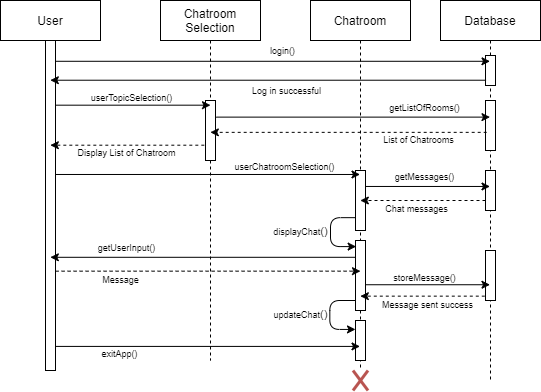

The diagram above was exported from draw.io. Its source (the exported page's mxGraphModel, read from the mxfile embedded in the PNG):
<mxGraphModel dx="971" dy="538" grid="1" gridSize="10" guides="1" tooltips="1" connect="1" arrows="1" fold="1" page="1" pageScale="1" pageWidth="850" pageHeight="1100" math="0" shadow="0">
  <root>
    <mxCell id="0" />
    <mxCell id="1" parent="0" />
    <mxCell id="3nuBFxr9cyL0pnOWT2aG-1" value="User" style="shape=umlLifeline;perimeter=lifelinePerimeter;container=1;collapsible=0;recursiveResize=0;rounded=0;shadow=0;strokeWidth=1;" parent="1" vertex="1">
      <mxGeometry x="110" y="80" width="100" height="370" as="geometry" />
    </mxCell>
    <mxCell id="3nuBFxr9cyL0pnOWT2aG-2" value="" style="points=[];perimeter=orthogonalPerimeter;rounded=0;shadow=0;strokeWidth=1;" parent="3nuBFxr9cyL0pnOWT2aG-1" vertex="1">
      <mxGeometry x="45" y="40" width="10" height="330" as="geometry" />
    </mxCell>
    <mxCell id="3nuBFxr9cyL0pnOWT2aG-5" value="Chatroom&#10;Selection" style="shape=umlLifeline;perimeter=lifelinePerimeter;container=1;collapsible=0;recursiveResize=0;rounded=0;shadow=0;strokeWidth=1;" parent="1" vertex="1">
      <mxGeometry x="270" y="80" width="100" height="360" as="geometry" />
    </mxCell>
    <mxCell id="3nuBFxr9cyL0pnOWT2aG-6" value="" style="points=[];perimeter=orthogonalPerimeter;rounded=0;shadow=0;strokeWidth=1;" parent="3nuBFxr9cyL0pnOWT2aG-5" vertex="1">
      <mxGeometry x="45" y="100" width="10" height="60" as="geometry" />
    </mxCell>
    <mxCell id="S-6roG3EfkFoPSDUZdQA-6" value="Chatroom" style="shape=umlLifeline;perimeter=lifelinePerimeter;container=1;collapsible=0;recursiveResize=0;rounded=0;shadow=0;strokeWidth=1;" vertex="1" parent="1">
      <mxGeometry x="420" y="80" width="100" height="370" as="geometry" />
    </mxCell>
    <mxCell id="S-6roG3EfkFoPSDUZdQA-7" value="" style="points=[];perimeter=orthogonalPerimeter;rounded=0;shadow=0;strokeWidth=1;" vertex="1" parent="S-6roG3EfkFoPSDUZdQA-6">
      <mxGeometry x="45" y="170" width="10" height="60" as="geometry" />
    </mxCell>
    <mxCell id="S-6roG3EfkFoPSDUZdQA-66" value="" style="points=[];perimeter=orthogonalPerimeter;rounded=0;shadow=0;strokeWidth=1;" vertex="1" parent="S-6roG3EfkFoPSDUZdQA-6">
      <mxGeometry x="45" y="320" width="10" height="40" as="geometry" />
    </mxCell>
    <mxCell id="S-6roG3EfkFoPSDUZdQA-72" value="" style="points=[];perimeter=orthogonalPerimeter;rounded=0;shadow=0;strokeWidth=1;" vertex="1" parent="S-6roG3EfkFoPSDUZdQA-6">
      <mxGeometry x="45" y="240" width="10" height="70" as="geometry" />
    </mxCell>
    <mxCell id="S-6roG3EfkFoPSDUZdQA-77" value="" style="edgeStyle=elbowEdgeStyle;elbow=horizontal;endArrow=classic;html=1;startSize=6;strokeColor=#000000;strokeWidth=1;entryX=0.067;entryY=0.087;entryDx=0;entryDy=0;entryPerimeter=0;exitX=0.039;exitY=0.786;exitDx=0;exitDy=0;exitPerimeter=0;" edge="1" parent="S-6roG3EfkFoPSDUZdQA-6" source="S-6roG3EfkFoPSDUZdQA-7" target="S-6roG3EfkFoPSDUZdQA-72">
      <mxGeometry width="50" height="50" relative="1" as="geometry">
        <mxPoint x="-40" y="260" as="sourcePoint" />
        <mxPoint x="-30" y="220" as="targetPoint" />
        <Array as="points">
          <mxPoint x="20" y="230" />
        </Array>
      </mxGeometry>
    </mxCell>
    <mxCell id="S-6roG3EfkFoPSDUZdQA-79" value="&lt;font style=&quot;font-size: 9px&quot;&gt;displayChat&lt;/font&gt;()" style="edgeLabel;html=1;align=center;verticalAlign=middle;resizable=0;points=[];" vertex="1" connectable="0" parent="S-6roG3EfkFoPSDUZdQA-77">
      <mxGeometry x="-0.2738" y="3" relative="1" as="geometry">
        <mxPoint x="-33" y="10" as="offset" />
      </mxGeometry>
    </mxCell>
    <mxCell id="S-6roG3EfkFoPSDUZdQA-80" value="" style="edgeStyle=elbowEdgeStyle;elbow=horizontal;endArrow=classic;html=1;startSize=6;strokeColor=#000000;strokeWidth=1;entryX=0.067;entryY=0.087;entryDx=0;entryDy=0;entryPerimeter=0;exitX=0.039;exitY=0.786;exitDx=0;exitDy=0;exitPerimeter=0;" edge="1" parent="S-6roG3EfkFoPSDUZdQA-6">
      <mxGeometry width="50" height="50" relative="1" as="geometry">
        <mxPoint x="44.71999999999986" y="300.0000000000001" as="sourcePoint" />
        <mxPoint x="45.00000000000006" y="328.92999999999995" as="targetPoint" />
        <Array as="points">
          <mxPoint x="19.329999999999984" y="312.84000000000003" />
        </Array>
      </mxGeometry>
    </mxCell>
    <mxCell id="S-6roG3EfkFoPSDUZdQA-81" value="&lt;font style=&quot;font-size: 9px&quot;&gt;updateChat&lt;/font&gt;()" style="edgeLabel;html=1;align=center;verticalAlign=middle;resizable=0;points=[];" vertex="1" connectable="0" parent="S-6roG3EfkFoPSDUZdQA-80">
      <mxGeometry x="-0.2738" y="3" relative="1" as="geometry">
        <mxPoint x="-33" y="10" as="offset" />
      </mxGeometry>
    </mxCell>
    <mxCell id="S-6roG3EfkFoPSDUZdQA-9" value="Database" style="shape=umlLifeline;perimeter=lifelinePerimeter;container=1;collapsible=0;recursiveResize=0;rounded=0;shadow=0;strokeWidth=1;" vertex="1" parent="1">
      <mxGeometry x="550" y="80" width="100" height="380" as="geometry" />
    </mxCell>
    <mxCell id="S-6roG3EfkFoPSDUZdQA-10" value="" style="points=[];perimeter=orthogonalPerimeter;rounded=0;shadow=0;strokeWidth=1;" vertex="1" parent="S-6roG3EfkFoPSDUZdQA-9">
      <mxGeometry x="45" y="55" width="10" height="30" as="geometry" />
    </mxCell>
    <mxCell id="S-6roG3EfkFoPSDUZdQA-48" value="" style="points=[];perimeter=orthogonalPerimeter;rounded=0;shadow=0;strokeWidth=1;" vertex="1" parent="S-6roG3EfkFoPSDUZdQA-9">
      <mxGeometry x="45" y="100" width="10" height="50" as="geometry" />
    </mxCell>
    <mxCell id="S-6roG3EfkFoPSDUZdQA-41" value="" style="points=[];perimeter=orthogonalPerimeter;rounded=0;shadow=0;strokeWidth=1;" vertex="1" parent="S-6roG3EfkFoPSDUZdQA-9">
      <mxGeometry x="45" y="250" width="10" height="50" as="geometry" />
    </mxCell>
    <mxCell id="S-6roG3EfkFoPSDUZdQA-13" value="" style="endArrow=classic;html=1;exitX=1.006;exitY=0.063;exitDx=0;exitDy=0;exitPerimeter=0;" edge="1" parent="1" source="3nuBFxr9cyL0pnOWT2aG-2" target="S-6roG3EfkFoPSDUZdQA-9">
      <mxGeometry width="50" height="50" relative="1" as="geometry">
        <mxPoint x="180" y="141" as="sourcePoint" />
        <mxPoint x="690" y="141" as="targetPoint" />
      </mxGeometry>
    </mxCell>
    <mxCell id="S-6roG3EfkFoPSDUZdQA-14" value="&lt;font style=&quot;font-size: 9px&quot;&gt;login()&lt;/font&gt;" style="edgeLabel;html=1;align=center;verticalAlign=middle;resizable=0;points=[];" vertex="1" connectable="0" parent="S-6roG3EfkFoPSDUZdQA-13">
      <mxGeometry x="-0.2338" y="1" relative="1" as="geometry">
        <mxPoint x="60" y="-10" as="offset" />
      </mxGeometry>
    </mxCell>
    <mxCell id="S-6roG3EfkFoPSDUZdQA-15" value="" style="endArrow=classic;html=1;exitX=0.057;exitY=0.824;exitDx=0;exitDy=0;exitPerimeter=0;" edge="1" parent="1" source="S-6roG3EfkFoPSDUZdQA-10" target="3nuBFxr9cyL0pnOWT2aG-1">
      <mxGeometry width="50" height="50" relative="1" as="geometry">
        <mxPoint x="690" y="160" as="sourcePoint" />
        <mxPoint x="165" y="160.33" as="targetPoint" />
      </mxGeometry>
    </mxCell>
    <mxCell id="S-6roG3EfkFoPSDUZdQA-19" value="&lt;font style=&quot;font-size: 9px&quot;&gt;Log in successful&lt;/font&gt;" style="edgeLabel;html=1;align=center;verticalAlign=middle;resizable=0;points=[];" vertex="1" connectable="0" parent="S-6roG3EfkFoPSDUZdQA-15">
      <mxGeometry x="0.5275" y="2" relative="1" as="geometry">
        <mxPoint x="133" y="8" as="offset" />
      </mxGeometry>
    </mxCell>
    <mxCell id="S-6roG3EfkFoPSDUZdQA-23" value="" style="endArrow=classic;html=1;dashed=1;exitX=-0.119;exitY=0.745;exitDx=0;exitDy=0;exitPerimeter=0;" edge="1" parent="1" source="3nuBFxr9cyL0pnOWT2aG-6" target="3nuBFxr9cyL0pnOWT2aG-1">
      <mxGeometry width="50" height="50" relative="1" as="geometry">
        <mxPoint x="310" y="217" as="sourcePoint" />
        <mxPoint x="170" y="217" as="targetPoint" />
      </mxGeometry>
    </mxCell>
    <mxCell id="S-6roG3EfkFoPSDUZdQA-26" value="&lt;font style=&quot;font-size: 9px&quot;&gt;Display List of Chatroom&lt;/font&gt;" style="edgeLabel;html=1;align=center;verticalAlign=top;resizable=0;points=[];labelPosition=center;verticalLabelPosition=bottom;" vertex="1" connectable="0" parent="S-6roG3EfkFoPSDUZdQA-23">
      <mxGeometry x="0.1027" relative="1" as="geometry">
        <mxPoint x="7" y="-6" as="offset" />
      </mxGeometry>
    </mxCell>
    <mxCell id="S-6roG3EfkFoPSDUZdQA-27" value="" style="endArrow=classic;html=1;noJump=1;jumpSize=6;startSize=6;strokeWidth=1;exitX=1.006;exitY=0.406;exitDx=0;exitDy=0;exitPerimeter=0;" edge="1" parent="1" source="3nuBFxr9cyL0pnOWT2aG-2" target="S-6roG3EfkFoPSDUZdQA-6">
      <mxGeometry width="50" height="50" relative="1" as="geometry">
        <mxPoint x="170" y="254" as="sourcePoint" />
        <mxPoint x="460" y="254" as="targetPoint" />
      </mxGeometry>
    </mxCell>
    <mxCell id="S-6roG3EfkFoPSDUZdQA-28" value="&lt;font&gt;&lt;font style=&quot;font-size: 9px&quot;&gt;userChatroomSelection()&lt;/font&gt;&lt;br&gt;&lt;/font&gt;" style="edgeLabel;html=1;align=center;verticalAlign=middle;resizable=0;points=[];" vertex="1" connectable="0" parent="S-6roG3EfkFoPSDUZdQA-27">
      <mxGeometry x="0.4341" y="1" relative="1" as="geometry">
        <mxPoint x="10" y="-7" as="offset" />
      </mxGeometry>
    </mxCell>
    <mxCell id="S-6roG3EfkFoPSDUZdQA-32" value="" style="points=[];perimeter=orthogonalPerimeter;rounded=0;shadow=0;strokeWidth=1;" vertex="1" parent="1">
      <mxGeometry x="595" y="250" width="10" height="40" as="geometry" />
    </mxCell>
    <mxCell id="S-6roG3EfkFoPSDUZdQA-34" value="" style="endArrow=classic;html=1;dashed=1;" edge="1" parent="1" target="S-6roG3EfkFoPSDUZdQA-6">
      <mxGeometry width="50" height="50" relative="1" as="geometry">
        <mxPoint x="595.0000000000001" y="280" as="sourcePoint" />
        <mxPoint x="480" y="280" as="targetPoint" />
      </mxGeometry>
    </mxCell>
    <mxCell id="S-6roG3EfkFoPSDUZdQA-35" value="&lt;font&gt;&lt;font style=&quot;font-size: 9px&quot;&gt;Chat messages&lt;/font&gt;&lt;br&gt;&lt;/font&gt;" style="edgeLabel;html=1;align=center;verticalAlign=top;resizable=0;points=[];labelPosition=center;verticalLabelPosition=bottom;" vertex="1" connectable="0" parent="S-6roG3EfkFoPSDUZdQA-34">
      <mxGeometry x="0.4341" y="1" relative="1" as="geometry">
        <mxPoint x="20" y="-6" as="offset" />
      </mxGeometry>
    </mxCell>
    <mxCell id="S-6roG3EfkFoPSDUZdQA-42" value="" style="endArrow=classic;html=1;exitX=0.976;exitY=0.632;exitDx=0;exitDy=0;exitPerimeter=0;" edge="1" parent="1" source="S-6roG3EfkFoPSDUZdQA-72" target="S-6roG3EfkFoPSDUZdQA-9">
      <mxGeometry width="50" height="50" relative="1" as="geometry">
        <mxPoint x="480" y="346" as="sourcePoint" />
        <mxPoint x="590" y="346" as="targetPoint" />
      </mxGeometry>
    </mxCell>
    <mxCell id="S-6roG3EfkFoPSDUZdQA-43" value="&lt;font&gt;&lt;font style=&quot;font-size: 9px&quot;&gt;storeMessage()&lt;/font&gt;&lt;br&gt;&lt;/font&gt;" style="edgeLabel;html=1;align=center;verticalAlign=middle;resizable=0;points=[];" vertex="1" connectable="0" parent="S-6roG3EfkFoPSDUZdQA-42">
      <mxGeometry x="0.4341" y="1" relative="1" as="geometry">
        <mxPoint x="-31" y="-7" as="offset" />
      </mxGeometry>
    </mxCell>
    <mxCell id="S-6roG3EfkFoPSDUZdQA-45" value="" style="endArrow=classic;html=1;exitX=1.071;exitY=0.277;exitDx=0;exitDy=0;exitPerimeter=0;" edge="1" parent="1" source="3nuBFxr9cyL0pnOWT2aG-6" target="S-6roG3EfkFoPSDUZdQA-9">
      <mxGeometry width="50" height="50" relative="1" as="geometry">
        <mxPoint x="340" y="200" as="sourcePoint" />
        <mxPoint x="590" y="192" as="targetPoint" />
      </mxGeometry>
    </mxCell>
    <mxCell id="S-6roG3EfkFoPSDUZdQA-46" value="&lt;font&gt;&lt;font style=&quot;font-size: 9px&quot;&gt;getListOfRooms()&lt;/font&gt;&lt;br&gt;&lt;/font&gt;" style="edgeLabel;html=1;align=center;verticalAlign=middle;resizable=0;points=[];" vertex="1" connectable="0" parent="S-6roG3EfkFoPSDUZdQA-45">
      <mxGeometry x="0.4341" y="1" relative="1" as="geometry">
        <mxPoint x="11" y="-9" as="offset" />
      </mxGeometry>
    </mxCell>
    <mxCell id="S-6roG3EfkFoPSDUZdQA-52" value="" style="endArrow=classic;html=1;dashed=1;exitX=0.119;exitY=0.637;exitDx=0;exitDy=0;exitPerimeter=0;" edge="1" parent="1" source="S-6roG3EfkFoPSDUZdQA-48" target="3nuBFxr9cyL0pnOWT2aG-5">
      <mxGeometry width="50" height="50" relative="1" as="geometry">
        <mxPoint x="590" y="218" as="sourcePoint" />
        <mxPoint x="320" y="219" as="targetPoint" />
      </mxGeometry>
    </mxCell>
    <mxCell id="S-6roG3EfkFoPSDUZdQA-53" value="&lt;font&gt;&lt;font style=&quot;font-size: 9px&quot;&gt;List of Chatrooms&lt;/font&gt;&lt;br&gt;&lt;/font&gt;" style="edgeLabel;html=1;align=center;verticalAlign=top;resizable=0;points=[];labelPosition=center;verticalLabelPosition=bottom;" vertex="1" connectable="0" parent="S-6roG3EfkFoPSDUZdQA-52">
      <mxGeometry x="0.4341" y="1" relative="1" as="geometry">
        <mxPoint x="129" y="-7" as="offset" />
      </mxGeometry>
    </mxCell>
    <mxCell id="S-6roG3EfkFoPSDUZdQA-54" value="" style="endArrow=classic;html=1;dashed=1;exitX=-0.071;exitY=0.913;exitDx=0;exitDy=0;exitPerimeter=0;" edge="1" parent="1" source="S-6roG3EfkFoPSDUZdQA-41" target="S-6roG3EfkFoPSDUZdQA-6">
      <mxGeometry width="50" height="50" relative="1" as="geometry">
        <mxPoint x="570" y="360" as="sourcePoint" />
        <mxPoint x="480" y="360" as="targetPoint" />
      </mxGeometry>
    </mxCell>
    <mxCell id="S-6roG3EfkFoPSDUZdQA-55" value="&lt;font&gt;&lt;font style=&quot;font-size: 9px&quot;&gt;Message sent success&lt;/font&gt;&lt;br&gt;&lt;/font&gt;" style="edgeLabel;html=1;align=center;verticalAlign=top;resizable=0;points=[];labelPosition=center;verticalLabelPosition=bottom;" vertex="1" connectable="0" parent="S-6roG3EfkFoPSDUZdQA-54">
      <mxGeometry x="0.4341" y="1" relative="1" as="geometry">
        <mxPoint x="31" y="-6" as="offset" />
      </mxGeometry>
    </mxCell>
    <mxCell id="S-6roG3EfkFoPSDUZdQA-39" value="" style="endArrow=classic;html=1;exitX=0.011;exitY=0.24;exitDx=0;exitDy=0;exitPerimeter=0;" edge="1" parent="1" source="S-6roG3EfkFoPSDUZdQA-72" target="3nuBFxr9cyL0pnOWT2aG-1">
      <mxGeometry width="50" height="50" relative="1" as="geometry">
        <mxPoint x="460" y="320" as="sourcePoint" />
        <mxPoint x="170" y="334" as="targetPoint" />
      </mxGeometry>
    </mxCell>
    <mxCell id="S-6roG3EfkFoPSDUZdQA-40" value="&lt;font&gt;&lt;font style=&quot;font-size: 9px&quot;&gt;getUserInput()&lt;/font&gt;&lt;br&gt;&lt;/font&gt;" style="edgeLabel;html=1;align=center;verticalAlign=middle;resizable=0;points=[];" vertex="1" connectable="0" parent="S-6roG3EfkFoPSDUZdQA-39">
      <mxGeometry x="0.4341" y="1" relative="1" as="geometry">
        <mxPoint x="-11" y="-11" as="offset" />
      </mxGeometry>
    </mxCell>
    <mxCell id="S-6roG3EfkFoPSDUZdQA-30" value="" style="endArrow=classic;html=1;exitX=1.029;exitY=0.266;exitDx=0;exitDy=0;exitPerimeter=0;" edge="1" parent="1" source="S-6roG3EfkFoPSDUZdQA-7" target="S-6roG3EfkFoPSDUZdQA-9">
      <mxGeometry width="50" height="50" relative="1" as="geometry">
        <mxPoint x="480" y="266" as="sourcePoint" />
        <mxPoint x="600" y="260" as="targetPoint" />
      </mxGeometry>
    </mxCell>
    <mxCell id="S-6roG3EfkFoPSDUZdQA-31" value="&lt;font&gt;&lt;font style=&quot;font-size: 9px&quot;&gt;getMessages()&lt;/font&gt;&lt;br&gt;&lt;/font&gt;" style="edgeLabel;html=1;align=center;verticalAlign=middle;resizable=0;points=[];" vertex="1" connectable="0" parent="S-6roG3EfkFoPSDUZdQA-30">
      <mxGeometry x="0.4341" y="1" relative="1" as="geometry">
        <mxPoint x="-31" y="-9" as="offset" />
      </mxGeometry>
    </mxCell>
    <mxCell id="S-6roG3EfkFoPSDUZdQA-61" value="" style="endArrow=classic;html=1;dashed=1;exitX=1.009;exitY=0.699;exitDx=0;exitDy=0;exitPerimeter=0;entryX=0.5;entryY=0.438;entryDx=0;entryDy=0;entryPerimeter=0;" edge="1" parent="1" source="3nuBFxr9cyL0pnOWT2aG-2" target="S-6roG3EfkFoPSDUZdQA-72">
      <mxGeometry width="50" height="50" relative="1" as="geometry">
        <mxPoint x="165" y="348" as="sourcePoint" />
        <mxPoint x="460" y="351" as="targetPoint" />
      </mxGeometry>
    </mxCell>
    <mxCell id="S-6roG3EfkFoPSDUZdQA-63" value="&lt;font style=&quot;font-size: 9px&quot;&gt;Message&lt;/font&gt;" style="edgeLabel;html=1;align=center;verticalAlign=middle;resizable=0;points=[];" vertex="1" connectable="0" parent="S-6roG3EfkFoPSDUZdQA-61">
      <mxGeometry x="-0.4682" y="-3" relative="1" as="geometry">
        <mxPoint x="-17" y="5" as="offset" />
      </mxGeometry>
    </mxCell>
    <mxCell id="S-6roG3EfkFoPSDUZdQA-64" value="" style="endArrow=classic;html=1;exitX=0.96;exitY=0.927;exitDx=0;exitDy=0;exitPerimeter=0;" edge="1" parent="1" source="3nuBFxr9cyL0pnOWT2aG-2" target="S-6roG3EfkFoPSDUZdQA-6">
      <mxGeometry width="50" height="50" relative="1" as="geometry">
        <mxPoint x="168.11857142857144" y="410.00000000000006" as="sourcePoint" />
        <mxPoint x="471.89000000000004" y="410.00000000000006" as="targetPoint" />
      </mxGeometry>
    </mxCell>
    <mxCell id="S-6roG3EfkFoPSDUZdQA-65" value="&lt;font&gt;&lt;font style=&quot;font-size: 9px&quot;&gt;exitApp()&lt;/font&gt;&lt;br&gt;&lt;/font&gt;" style="edgeLabel;html=1;align=center;verticalAlign=middle;resizable=0;points=[];" vertex="1" connectable="0" parent="S-6roG3EfkFoPSDUZdQA-64">
      <mxGeometry x="0.4341" y="1" relative="1" as="geometry">
        <mxPoint x="-155" y="8" as="offset" />
      </mxGeometry>
    </mxCell>
    <mxCell id="S-6roG3EfkFoPSDUZdQA-71" value="" style="shape=umlDestroy;whiteSpace=wrap;html=1;strokeWidth=3;fillColor=#f8cecc;strokeColor=#b85450;" vertex="1" parent="1">
      <mxGeometry x="462.5" y="450" width="15" height="20" as="geometry" />
    </mxCell>
    <mxCell id="S-6roG3EfkFoPSDUZdQA-82" value="" style="endArrow=classic;html=1;startSize=6;strokeColor=#000000;strokeWidth=1;exitX=0.977;exitY=0.196;exitDx=0;exitDy=0;exitPerimeter=0;entryX=0.5;entryY=0.078;entryDx=0;entryDy=0;entryPerimeter=0;labelPosition=center;verticalLabelPosition=top;align=center;verticalAlign=bottom;" edge="1" parent="1" source="3nuBFxr9cyL0pnOWT2aG-2" target="3nuBFxr9cyL0pnOWT2aG-6">
      <mxGeometry width="50" height="50" relative="1" as="geometry">
        <mxPoint x="180" y="190" as="sourcePoint" />
        <mxPoint x="320" y="190" as="targetPoint" />
      </mxGeometry>
    </mxCell>
    <mxCell id="S-6roG3EfkFoPSDUZdQA-85" value="&lt;span style=&quot;font-size: 9px&quot;&gt;userTopicSelection()&lt;/span&gt;" style="edgeLabel;html=1;align=center;verticalAlign=middle;resizable=0;points=[];" vertex="1" connectable="0" parent="S-6roG3EfkFoPSDUZdQA-82">
      <mxGeometry x="0.784" relative="1" as="geometry">
        <mxPoint x="-63" y="-8" as="offset" />
      </mxGeometry>
    </mxCell>
  </root>
</mxGraphModel>